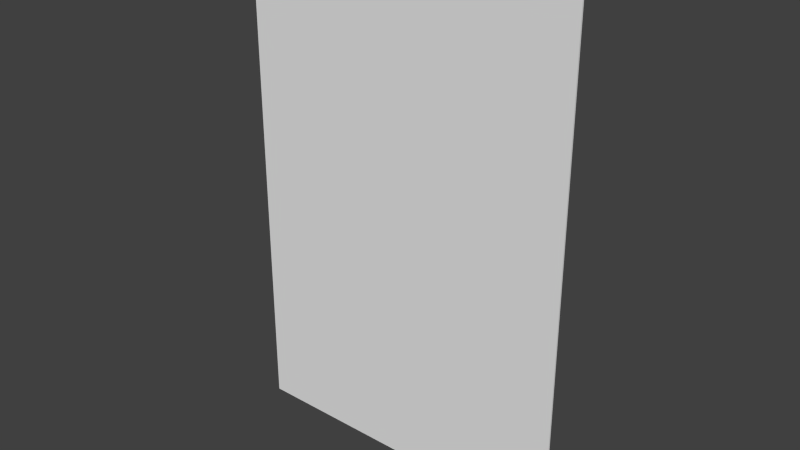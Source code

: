 # Source: stage_boss_upper.blend  (saved by Blender 2.67.0; exported with 4.5.12 LTS)
import bpy
from mathutils import Matrix  # noqa: F401  (used for matrix-valued properties, if any)

bpy.ops.wm.read_factory_settings(use_empty=True)
scene = bpy.context.scene
scene.name = 'Scene'

# ---- collections
col_collection_1 = bpy.data.collections.new('Collection 1'); scene.collection.children.link(col_collection_1)

# ---- materials (node trees are filled in below, after node groups)
mat_material_001 = bpy.data.materials.new('Material.001')
mat_material_001.alpha_threshold = 0.0
mat_material_001.use_transparent_shadow = False
mat_material_001.roughness = 0.5
mat_material_001.line_color = (0.0, 0.0, 0.0, 1.0)
mat_material_002 = bpy.data.materials.new('Material.002')
mat_material_002.alpha_threshold = 0.0
mat_material_002.use_transparent_shadow = False
mat_material_002.preview_render_type = 'FLAT'
mat_material_002.roughness = 0.5
mat_material_002.line_color = (0.0, 0.0, 0.0, 1.0)

# ---- material node trees

# ---- world
world_world = bpy.data.worlds.new('World'); scene.world = world_world
world_world.color = (0.05088, 0.05088, 0.05088)
world_world.use_sun_shadow = False
world_world.sun_shadow_jitter_overblur = 0.0
world_world.cycles.sampling_method = 'MANUAL'
world_world.cycles.sample_map_resolution = 256

# ---- meshes
me_cube = bpy.data.meshes.new('Cube')
me_cube.from_pydata([(-9.06e-06, -0.2, 60.0), (-40.0, -0.2, 60.0), (-40.0, -0.2, -6.025e-06), (1.526e-05, -0.2, 1.51e-08), (-9.06e-06, 4.53e-06, 60.0), (-40.0, 4.53e-06, 60.0), (-40.0, 0.0, -6.04e-06), (0.0, 0.0, 0.0)], [], [(0, 1, 2, 3), (4, 7, 6, 5), (0, 4, 5, 1), (1, 5, 6, 2), (2, 6, 7, 3), (4, 0, 3, 7)])
_uv = me_cube.uv_layers.new(name='UVMap')
_uv.uv.foreach_set('vector', [0.0, 0.001527, 0.4977, 0.0, 0.5, 0.7466, 0.00229, 0.7481, 1.0, 0.001527, 0.9977, 0.7481, 0.5, 0.7466, 0.5023, 0.0, 1.0, 0.5059, 0.9989, 0.5059, 0.9973, 3.303e-06, 0.9984, 0.0, 0.4083, 0.5627, 0.4083, 0.5638, 0.003578, 0.5651, 0.003575, 0.5639, 0.9973, 0.5059, 0.9962, 0.5059, 0.9946, 3.496e-06, 0.9958, 0.0, 0.06182, 0.9158, 0.06182, 0.9146, 0.4666, 0.9134, 0.4666, 0.9145])
me_cube.materials.append(mat_material_001)
me_cube.materials.append(mat_material_002)
me_cube.use_remesh_preserve_volume = False
me_cube.use_remesh_preserve_attributes = False
me_cube.use_mirror_vertex_groups = False
me_cube.update()

# ---- objects
ob_cube = bpy.data.objects.new('Cube', me_cube)

# ---- transforms, parenting, visibility, modifiers, constraints
ob_cube.location = (6.514e-16, 0.1, -7.451e-09)
ob_cube.lock_rotations_4d = False
ob_cube.empty_display_type = 'ARROWS'
ob_cube.lineart.crease_threshold = 0.0

# ---- collection membership
col_collection_1.objects.link(ob_cube)

# ---- scene / render settings (as saved in the file)
scene.frame_start = 1; scene.frame_end = 250; scene.frame_set(1)
scene.render.engine = 'BLENDER_EEVEE_NEXT'
scene.render.image_settings.color_mode = 'RGB'
scene.render.image_settings.compression = 90
scene.render.resolution_percentage = 50
scene.render.dither_intensity = 0.0
scene.render.bake_margin = 2
scene.cycles.use_denoising = False
scene.cycles.samples = 10
scene.cycles.sampling_pattern = 'TABULATED_SOBOL'
scene.cycles.light_sampling_threshold = 0.0
scene.cycles.use_adaptive_sampling = False
scene.cycles.use_light_tree = False
scene.cycles.blur_glossy = 0.0
scene.cycles.volume_bounces = 1
scene.cycles.pixel_filter_type = 'GAUSSIAN'
scene.cycles.sample_clamp_indirect = 0.0
scene.view_settings.view_transform = 'Standard'
bpy.context.view_layer.update()

# ---- added for rendering (the .blend has no active camera and no usable light): camera, sun
cam_auto = bpy.data.cameras.new('AutoCamera')
cam_auto.lens = 50.0
cam_auto.sensor_width = 36.0
cam_auto.clip_end = 1170.92
ob_auto_camera = bpy.data.objects.new('AutoCamera', cam_auto)
scene.collection.objects.link(ob_auto_camera)
ob_auto_camera.location = (46.7192, -80.063, 83.3753)
ob_auto_camera.rotation_euler = (1.09748, -7.21219e-08, 0.694738)
scene.camera = ob_auto_camera
light_auto_sun = bpy.data.lights.new('AutoSun', 'SUN')
light_auto_sun.energy = 3.0
light_auto_sun.angle = 0.0523599
ob_auto_sun = bpy.data.objects.new('AutoSun', light_auto_sun)
scene.collection.objects.link(ob_auto_sun)
ob_auto_sun.rotation_euler = (0.872665, 0.174533, 0.523599)
bpy.context.view_layer.update()
